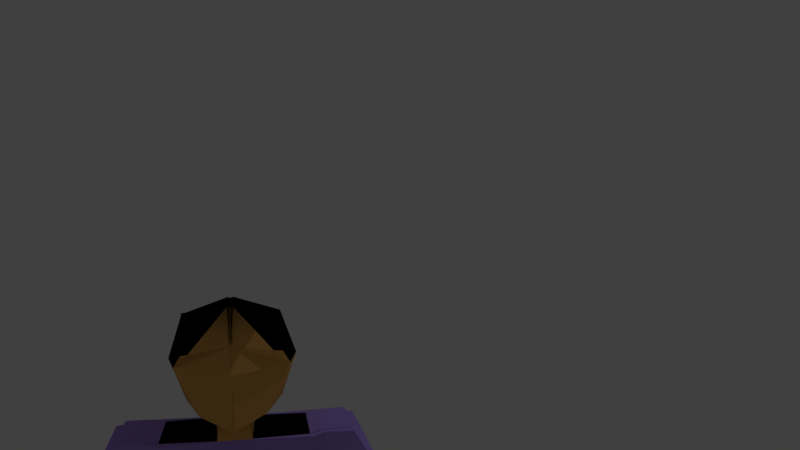 # Source: avatar_flipped.blend  (saved by Blender 2.78.0; exported with 4.5.12 LTS)
import bpy
from mathutils import Matrix  # noqa: F401  (used for matrix-valued properties, if any)

bpy.ops.wm.read_factory_settings(use_empty=True)
scene = bpy.context.scene
scene.name = 'Scene'

# ---- collections
col_collection_1 = bpy.data.collections.new('Collection 1'); scene.collection.children.link(col_collection_1)

# ---- materials (node trees are filled in below, after node groups)
mat_purple = bpy.data.materials.new('purple')
mat_purple.alpha_threshold = 0.0
mat_purple.use_transparent_shadow = False
mat_purple.diffuse_color = (0.3978, 0.2741, 0.8, 1.0)
mat_purple.roughness = 0.5
mat_skin = bpy.data.materials.new('Skin')
mat_skin.alpha_threshold = 0.0
mat_skin.use_transparent_shadow = False
mat_skin.diffuse_color = (0.8, 0.4177, 0.1139, 1.0)
mat_skin.roughness = 0.5
mat_pink = bpy.data.materials.new('pink')
mat_pink.alpha_threshold = 0.0
mat_pink.use_transparent_shadow = False
mat_pink.diffuse_color = (0.8, 0.0, 0.1284, 1.0)
mat_pink.roughness = 0.5
mat_black = bpy.data.materials.new('black')
mat_black.alpha_threshold = 0.0
mat_black.use_transparent_shadow = False
mat_black.diffuse_color = (0.0, 0.0, 0.0, 1.0)
mat_black.roughness = 0.5

# ---- material node trees

# ---- world
world_world = bpy.data.worlds.new('World'); scene.world = world_world
world_world.color = (0.05088, 0.05088, 0.05088)
world_world.use_sun_shadow = False
world_world.sun_shadow_jitter_overblur = 0.0
world_world.cycles.sampling_method = 'MANUAL'

# ---- cameras
cam_camera = bpy.data.cameras.new('Camera')
cam_camera.clip_end = 100.0
cam_camera.lens = 35.0
cam_camera.sensor_width = 32.0
cam_camera.sensor_height = 18.0
cam_camera.ortho_scale = 7.314
cam_camera.dof.focus_distance = 0.0
cam_camera.dof.aperture_fstop = 128.0

# ---- lights
light_lamp = bpy.data.lights.new('Lamp', 'POINT')
light_lamp.transmission_factor = 0.0
light_lamp.cutoff_distance = 30.0
light_lamp.energy = 100.0
light_lamp.shadow_buffer_clip_start = 1.001
light_lamp.shadow_soft_size = 0.1
light_lamp.shadow_maximum_resolution = 0.006
light_lamp.use_absolute_resolution = True

# ---- meshes
me_mesh_003 = bpy.data.meshes.new('Mesh.003')
me_mesh_003.from_pydata([(-0.1229, -0.01206, 0.002834), (0.1348, -0.001012, 0.002834), (0.006678, -0.005971, 0.1315), (-0.09064, -0.01023, 0.09927), (-0.0865, -0.1069, 0.002541), (-0.09064, -0.01104, -0.09365), (-0.1133, 0.04506, 0.0008124), (0.003501, 0.06761, 0.1406), (0.002314, 0.1145, -0.1245), (-0.06252, -0.08062, 0.07411), (-0.06252, -0.08121, -0.0688), (-0.05715, 0.04264, 0.09202), (-0.06458, 0.06924, -0.1008), (0.07452, 0.06746, -0.06839), (-0.08522, 0.06944, -0.5336), (-0.08118, -0.02491, -0.5336), (-0.1531, -0.05677, -0.1606), (-0.1701, -0.0575, -0.2424), (-0.1764, 0.08923, -0.2424), (0.01406, -0.03473, -0.393), (-0.1096, -0.04002, -0.393), (-0.1147, 0.07962, -0.393), (-0.1583, 0.06459, -0.1606), (-0.1762, -0.05915, -0.1615), (-0.1793, 0.062, -0.1532), (-0.1811, -0.05357, -0.2448), (-0.1849, 0.0929, -0.2348), (-0.1881, -0.05951, -0.1609), (-0.1913, 0.06164, -0.1526), (-0.2424, -0.06184, -0.1609), (-0.2455, 0.05932, -0.1526), (-0.193, -0.05393, -0.2441), (-0.1969, 0.09254, -0.2341), (-0.2891, -0.03719, -0.2478), (-0.2911, 0.03781, -0.2426), (-0.2525, -0.02907, -0.2881), (-0.2549, 0.0616, -0.2819), (-0.3959, -0.02243, -0.3527), (-0.3974, 0.03349, -0.3488), (-0.3686, -0.01637, -0.3827), (-0.3704, 0.05123, -0.3781), (-0.4232, -0.02186, -0.3702), (-0.4241, 0.02797, -0.3653), (-0.3885, -0.01416, -0.4085), (-0.3898, 0.05054, -0.4026), (-0.5251, -0.001594, -0.4784), (-0.5228, 0.02698, -0.494), (-0.5069, 0.002431, -0.4984), (-0.5211, 0.02773, -0.5004), (-0.5509, -0.008996, -0.5021), (-0.5329, 0.03858, -0.4898), (-0.5328, -0.004972, -0.522), (-0.5359, 0.04753, -0.5141), (-0.5418, -0.006984, -0.512), (-0.5429, 0.03406, -0.5092), (-0.5858, -0.007754, -0.5334), (-0.5813, 0.03409, -0.5311), (-0.5767, -0.005742, -0.5434), (-0.5778, 0.03531, -0.5406), (-0.5452, 0.06129, -0.4986), (-0.5377, 0.06318, -0.505), (-0.5479, 0.0594, -0.5064), (-0.5416, 0.06645, -0.5072), (-0.0256, -0.05131, -0.1606), (-0.0308, 0.07006, -0.1606), (-0.02617, -0.06343, -0.0998), (-0.01778, 0.04864, -0.1055), (-0.02188, 0.05921, 0.1248), (-0.05941, 0.1471, 0.1361), (-0.09113, 0.1347, 0.1456), (-0.08172, 0.07377, 0.03879), (0.002289, 0.03905, 0.1238), (-0.09752, 0.02905, 0.02093), (-0.1067, -0.01155, -0.04541), (0.002748, 0.1116, -0.07311), (-0.07451, -0.09404, -0.03313), (-0.08895, 0.05715, -0.04999), (0.003466, 0.08119, 0.05235), (-0.1016, 0.05085, -0.0235), (-0.1151, -0.01181, -0.02026), (-0.08076, -0.1007, -0.01453), (0.1352, -0.0009967, 0.002834), (0.0006711, 0.122, 0.003202), (-0.1225, -0.01204, 0.002834), (0.01168, -0.1348, 0.002484), (0.00563, -0.006016, 0.1315), (0.006201, -0.007086, -0.1258), (0.103, -0.001932, 0.09927), (0.1071, -0.09857, 0.002541), (0.103, -0.002746, -0.09365), (0.1208, 0.0551, 0.0008124), (0.0025, 0.06757, 0.1406), (-0.0003251, 0.1144, -0.1245), (0.01028, -0.1023, 0.09901), (0.01032, -0.1031, -0.09392), (0.08096, -0.07447, 0.07411), (0.08101, -0.07506, -0.0688), (0.06507, 0.04788, 0.09202), (0.07019, 0.07502, -0.1008), (-0.06824, 0.06135, -0.06839), (0.00276, 0.07321, -0.5336), (0.002833, 0.0715, -0.1606), (0.006803, -0.02114, -0.5336), (0.008034, -0.04987, -0.1606), (0.09074, 0.07698, -0.5336), (0.09478, -0.01737, -0.5336), (0.1692, -0.04296, -0.1606), (0.001746, 0.09686, -0.2424), (0.008034, -0.04987, -0.2424), (0.1861, -0.04223, -0.2424), (0.1798, 0.1045, -0.2424), (0.0007339, -0.0353, -0.393), (0.1244, -0.03, -0.393), (0.1192, 0.08964, -0.393), (0.002248, 0.08516, -0.393), (0.164, 0.07841, -0.1606), (0.1924, -0.04336, -0.1615), (0.1852, 0.07762, -0.1532), (0.1968, -0.03737, -0.2448), (0.1881, 0.1089, -0.2348), (0.2043, -0.0427, -0.1609), (0.1971, 0.07828, -0.1526), (0.2586, -0.04037, -0.1609), (0.2513, 0.08061, -0.1526), (0.2087, -0.03671, -0.2441), (0.2, 0.1095, -0.2341), (0.303, -0.01181, -0.2478), (0.2986, 0.06308, -0.2426), (0.2658, -0.006854, -0.2881), (0.2604, 0.08369, -0.2819), (0.4082, 0.01203, -0.3527), (0.4048, 0.06787, -0.3488), (0.3804, 0.01573, -0.3827), (0.3764, 0.08323, -0.3781), (0.4353, 0.01493, -0.3702), (0.432, 0.06466, -0.3653), (0.4, 0.01963, -0.4085), (0.3958, 0.0842, -0.4026), (0.5351, 0.04384, -0.4784), (0.5303, 0.07211, -0.494), (0.5166, 0.04629, -0.4984), (0.5286, 0.07271, -0.5004), (0.5614, 0.03867, -0.5021), (0.5394, 0.08453, -0.4898), (0.543, 0.04113, -0.522), (0.5416, 0.0937, -0.5141), (0.5522, 0.0399, -0.512), (0.5498, 0.08089, -0.5092), (0.596, 0.04289, -0.5334), (0.588, 0.0842, -0.5311), (0.5868, 0.04412, -0.5434), (0.5844, 0.08511, -0.5406), (0.5497, 0.1082, -0.4986), (0.5421, 0.1094, -0.505), (0.5526, 0.1066, -0.5064), (0.5457, 0.113, -0.5072), (0.04167, -0.04843, -0.1606), (0.03647, 0.07294, -0.1606), (0.04328, -0.06045, -0.0998), (0.02533, 0.05049, -0.1055), (0.003298, 0.06066, -0.1149), (0.008498, -0.0607, -0.1149), (0.02851, 0.06137, 0.1248), (0.05838, 0.1521, 0.1361), (0.09104, 0.1426, 0.1456), (0.08688, 0.081, 0.03879), (0.006151, 0.03922, 0.1238), (0.1065, 0.03779, 0.02093), (0.1191, -0.001871, -0.04541), (-0.0005128, 0.1115, -0.07311), (0.011, -0.119, -0.04572), (0.09405, -0.08682, -0.03313), (0.0955, 0.06506, -0.04999), (0.003048, 0.0665, 0.1071), (0.001374, 0.0811, 0.05235), (0.1087, 0.05986, -0.0235), (0.1275, -0.001415, -0.02026), (0.001459, 0.1036, -0.02633), (0.01135, -0.1273, -0.02059), (0.1009, -0.09294, -0.01453)], [(173, 7), (173, 91)], [(0, 4, 9, 3), (73, 5, 10, 75), (73, 76, 12, 5), (0, 3, 11, 71, 70, 72, 6), (74, 8, 12, 76), (170, 75, 10, 94), (84, 93, 9, 4), (2, 7, 68, 67, 69, 11, 3), (2, 3, 9, 93), (86, 5, 12, 8), (86, 94, 10, 5), (17, 16, 23, 25), (108, 103, 63, 16, 17), (18, 22, 64, 101, 107), (63, 103, 101, 64), (102, 15, 14, 100), (20, 17, 18, 21), (21, 18, 107, 114), (114, 107, 108, 19), (100, 114, 19, 102), (19, 108, 17, 20), (15, 20, 21, 14), (102, 19, 20, 15), (24, 26, 32, 28), (16, 22, 24, 23), (18, 17, 25, 26), (22, 18, 26, 24), (23, 24, 28, 27), (26, 25, 31, 32), (25, 23, 27, 31), (30, 32, 36, 34), (31, 27, 29), (28, 32, 30), (27, 28, 30, 29), (34, 36, 40, 38), (29, 30, 34, 33), (32, 31, 35, 36), (31, 29, 33, 35), (37, 38, 42, 41), (33, 34, 38, 37), (36, 35, 39, 40), (35, 33, 37, 39), (44, 43, 47, 48), (40, 39, 43, 44), (39, 37, 41, 43), (38, 40, 44, 42), (46, 48, 60, 59), (43, 41, 45, 47), (42, 44, 48, 46), (41, 42, 46, 45), (51, 53, 54, 52), (45, 46, 50, 49), (48, 47, 51, 52), (47, 45, 49, 53, 51), (53, 49, 55, 57), (57, 55, 56, 58), (54, 53, 57, 58), (50, 54, 58, 56), (49, 50, 56, 55), (59, 60, 62, 61), (50, 46, 59), (52, 54, 61, 62), (54, 50, 59, 61), (48, 52, 62, 60), (16, 63, 64, 22), (64, 63, 65, 66), (64, 66, 160, 101), (63, 103, 161, 65), (14, 21, 114, 100), (178, 80, 75, 170), (177, 74, 76, 78), (79, 78, 76, 73), (79, 73, 75, 80), (0, 79, 80, 4), (0, 6, 78, 79), (82, 177, 78, 6), (84, 4, 80, 178), (82, 6, 72, 70, 71, 77), (77, 71, 173), (11, 3, 71), (81, 87, 95, 88), (168, 171, 96, 89), (168, 89, 98, 172), (81, 90, 167, 165, 166, 97, 87), (169, 172, 98, 92), (170, 94, 96, 171), (84, 88, 95, 93), (85, 87, 97, 164, 162, 163, 91), (85, 93, 95, 87), (86, 92, 98, 89), (86, 89, 96, 94), (107, 108, 103, 101), (109, 118, 116, 106), (108, 109, 106, 156, 103), (110, 107, 101, 157, 115), (156, 157, 101, 103), (102, 100, 104, 105), (112, 113, 110, 109), (113, 114, 107, 110), (114, 111, 108, 107), (100, 102, 111, 114), (111, 112, 109, 108), (105, 104, 113, 112), (102, 105, 112, 111), (117, 121, 125, 119), (106, 116, 117, 115), (110, 119, 118, 109), (115, 117, 119, 110), (116, 120, 121, 117), (119, 125, 124, 118), (118, 124, 120, 116), (123, 127, 129, 125), (124, 122, 120), (121, 123, 125), (120, 122, 123, 121), (127, 131, 133, 129), (122, 126, 127, 123), (125, 129, 128, 124), (124, 128, 126, 122), (130, 134, 135, 131), (126, 130, 131, 127), (129, 133, 132, 128), (128, 132, 130, 126), (137, 141, 140, 136), (133, 137, 136, 132), (132, 136, 134, 130), (131, 135, 137, 133), (139, 152, 153, 141), (136, 140, 138, 134), (135, 139, 141, 137), (134, 138, 139, 135), (144, 145, 147, 146), (138, 142, 143, 139), (141, 145, 144, 140), (140, 144, 146, 142, 138), (146, 150, 148, 142), (150, 151, 149, 148), (147, 151, 150, 146), (143, 149, 151, 147), (142, 148, 149, 143), (152, 154, 155, 153), (143, 152, 139), (145, 155, 154, 147), (147, 154, 152, 143), (141, 153, 155, 145), (106, 115, 157, 156), (157, 159, 158, 156), (101, 160, 161, 103), (157, 101, 160, 159), (156, 158, 161, 103), (104, 100, 114, 113), (178, 170, 171, 179), (177, 175, 172, 169), (176, 168, 172, 175), (176, 179, 171, 168), (81, 88, 179, 176), (81, 176, 175, 90), (82, 90, 175, 177), (84, 178, 179, 88), (82, 174, 166, 165, 167, 90), (174, 173, 166), (97, 166, 87)])
me_mesh_003.polygons.foreach_set('use_smooth', [True] * 162)
me_mesh_003.polygons.foreach_set('material_index', [3, 1, 1, 3, 1, 3, 3, 3, 3, 1, 1, 0, 0, 0, 0, 0, 0, 0, 0, 0, 0, 0, 0, 0, 0, 0, 0, 0, 0, 0, 0, 0, 0, 0, 0, 0, 0, 0, 2, 0, 0, 0, 2, 2, 2, 2, 2, 2, 2, 2, 2, 2, 2, 2, 2, 2, 2, 2, 2, 2, 2, 2, 2, 2, 0, 1, 1, 1, 0, 3, 1, 1, 1, 3, 1, 1, 3, 1, 3, 3, 3, 1, 1, 3, 1, 3, 3, 3, 3, 1, 1, 0, 0, 0, 0, 0, 0, 0, 0, 0, 0, 0, 0, 0, 0, 0, 0, 0, 0, 0, 0, 0, 0, 0, 0, 0, 0, 0, 0, 2, 0, 0, 0, 2, 2, 2, 2, 2, 2, 2, 2, 2, 2, 2, 2, 2, 2, 2, 2, 2, 2, 2, 2, 2, 2, 0, 1, 1, 1, 1, 0, 3, 1, 1, 1, 3, 1, 1, 3, 1, 3, 3])
me_mesh_003.materials.append(mat_purple)
me_mesh_003.materials.append(mat_skin)
me_mesh_003.materials.append(mat_pink)
me_mesh_003.materials.append(mat_black)
me_mesh_003.use_remesh_preserve_volume = False
me_mesh_003.use_remesh_preserve_attributes = False
me_mesh_003.use_mirror_vertex_groups = False
me_mesh_003.update()
arm_armature = bpy.data.armatures.new('Armature')  # bones are not reproduced

# ---- objects
ob_armature = bpy.data.objects.new('Armature', arm_armature)
ob_avatar = bpy.data.objects.new('avatar', me_mesh_003)
ob_lamp = bpy.data.objects.new('Lamp', light_lamp)
ob_camera = bpy.data.objects.new('Camera', cam_camera)

# ---- transforms, parenting, visibility, modifiers, constraints
ob_armature.location = (0.0, 0.0, 0.0)
ob_armature.show_in_front = True
ob_armature.lineart.crease_threshold = 0.0
ob_avatar.parent = ob_armature
ob_avatar.location = (0.0, 0.0, 0.0)
ob_avatar.lineart.crease_threshold = 0.0
_vg = ob_avatar.vertex_groups.new(name='Stomach')
for _i, _w in zip([14, 15, 18, 19, 20, 21, 26, 32, 100, 102, 104, 105, 107, 108, 110, 111, 112, 113, 114, 119, 125], [0.9491, 0.912, 0.06237, 0.9115, 0.3605, 0.7731, 0.03676, 0.006148, 0.9888, 0.989, 0.9491, 0.912, 0.06803, 0.08662, 0.06237, 0.9115, 0.3605, 0.7731, 0.9375, 0.03676, 0.006148]): _vg.add([_i], _w, 'REPLACE')
_vg = ob_avatar.vertex_groups.new(name='Chest')
for _i, _w in zip([0, 4, 5, 6, 8, 10, 12, 14, 15, 16, 17, 18, 19, 20, 21, 22, 23, 24, 25, 26, 27, 28, 31, 32, 63, 64, 65, 66, 70, 72, 73, 74, 75, 76, 77, 78, 79, 80, 81, 82, 86, 88, 89, 90, 92, 94, 96, 98, 101, 103, 104, 105, 106, 107, 108, 109, 110, 111, 112, 113, 114, 115, 116, 117, 118, 119, 120, 121, 124, 125, 156, 157, 158, 159, 160, 161, 165, 167, 168, 169, 170, 171, 172, 173, 174, 175, 176, 177, 178, 179], [0.00455, 0.001108, 0.01318, 0.008479, 0.03349, 0.007107, 0.02385, 0.01494, 0.06876, 0.1217, 0.09999, 0.05818, 0.08462, 0.5109, 0.1174, 0.06737, 0.07137, 0.02401, 0.07257, 0.03459, 0.05238, 0.001478, 0.04867, 0.006928, 0.763, 0.6181, 0.4939, 0.4382, 0.008797, 0.002376, 0.009773, 0.04109, 0.004133, 0.01924, 0.0185, 0.01423, 0.007158, 0.00255, 0.00455, 0.03924, 0.01539, 0.001108, 0.01318, 0.008479, 0.03349, 0.007049, 0.007107, 0.02385, 0.7903, 0.8755, 0.01494, 0.06876, 0.1217, 0.874, 0.8429, 0.09999, 0.05818, 0.08462, 0.5109, 0.1174, 0.05255, 0.06737, 0.07137, 0.02401, 0.07257, 0.03459, 0.05238, 0.001478, 0.04867, 0.006928, 0.763, 0.6181, 0.4939, 0.4382, 0.5919, 0.5712, 0.008797, 0.002376, 0.009773, 0.04109, 0.003431, 0.004133, 0.01924, 0.00325, 0.0185, 0.01423, 0.007158, 0.05041, 0.001582, 0.00255]): _vg.add([_i], _w, 'REPLACE')
_vg = ob_avatar.vertex_groups.new(name='Head')
for _i, _w in zip([0, 1, 2, 3, 4, 5, 6, 7, 8, 9, 10, 11, 12, 13, 63, 64, 65, 66, 67, 68, 69, 70, 71, 72, 73, 74, 75, 76, 77, 78, 79, 80, 81, 82, 83, 84, 85, 86, 87, 88, 89, 90, 91, 92, 93, 94, 95, 96, 97, 98, 99, 101, 103, 156, 157, 158, 159, 160, 161, 162, 163, 164, 165, 166, 167, 168, 169, 170, 171, 172, 173, 174, 175, 176, 177, 178, 179], [0.9727, 1.0, 0.9876, 0.98, 0.9744, 0.9684, 0.9708, 0.9907, 0.9583, 0.9782, 0.9714, 0.9807, 0.9631, 1.0, 0.0855, 0.1291, 0.4325, 0.4503, 0.9881, 0.9886, 0.9875, 0.9706, 0.9764, 0.9738, 0.9701, 0.9545, 0.9729, 0.9654, 0.9658, 0.9679, 0.9714, 0.9737, 0.9727, 0.9554, 1.0, 0.9751, 0.9876, 0.9673, 0.98, 0.9744, 0.9684, 0.9708, 0.9907, 0.9583, 0.9801, 0.9715, 0.9782, 0.9714, 0.9807, 0.9631, 1.0, 0.09627, 0.08906, 0.0855, 0.1291, 0.4325, 0.4503, 0.2908, 0.3753, 0.9881, 0.9886, 0.9875, 0.9706, 0.9764, 0.9738, 0.9701, 0.9545, 0.9733, 0.9729, 0.9654, 0.9734, 0.9658, 0.9679, 0.9714, 0.9496, 0.9742, 0.9737]): _vg.add([_i], _w, 'REPLACE')
_vg = ob_avatar.vertex_groups.new(name='UpperArm.L')
for _i, _w in zip([16, 17, 18, 20, 21, 22, 23, 24, 25, 26, 27, 28, 29, 30, 31, 32, 33, 34, 35, 36, 40, 63, 64, 65, 66, 101, 107, 108, 160, 161], [0.8587, 0.8741, 0.8751, 0.1276, 0.1085, 0.9094, 0.9155, 0.9495, 0.9052, 0.909, 0.9369, 0.964, 0.9721, 0.9847, 0.9323, 0.9371, 0.9668, 0.9817, 0.965, 0.9649, 0.01596, 0.1401, 0.2269, 0.06302, 0.09351, 0.04519, 0.01815, 0.0273, 0.04445, 0.01517]): _vg.add([_i], _w, 'REPLACE')
_vg = ob_avatar.vertex_groups.new(name='LowerArm.L')
for _i, _w in zip([33, 35, 36, 37, 38, 39, 40, 41, 42, 43, 44], [0.01028, 0.01037, 0.008951, 0.9753, 0.9764, 0.9798, 0.9641, 0.9772, 0.9818, 0.9805, 0.9737]): _vg.add([_i], _w, 'REPLACE')
_vg = ob_avatar.vertex_groups.new(name='Hand.L')
for _i, _w in zip([45, 46, 47, 48, 49, 50, 51, 52, 53, 54, 55, 56, 57, 58, 59, 60, 61, 62], [0.9885, 0.9898, 0.9941, 1.002, 0.9996, 0.9962, 0.9995, 0.9999, 0.9999, 0.9986, 1.0, 0.9999, 1.0, 1.0, 1.0, 0.9999, 0.9999, 0.9997]): _vg.add([_i], _w, 'REPLACE')
_vg = ob_avatar.vertex_groups.new(name='UpperArm.R')
for _i, _w in zip([101, 106, 107, 108, 109, 110, 112, 113, 115, 116, 117, 118, 119, 120, 121, 122, 123, 124, 125, 126, 127, 128, 129, 133, 156, 157, 158, 159, 160, 161], [0.04519, 0.8587, 0.01815, 0.0273, 0.8741, 0.8751, 0.1276, 0.1085, 0.9094, 0.9155, 0.9495, 0.9052, 0.909, 0.9369, 0.964, 0.9721, 0.9847, 0.9323, 0.9371, 0.9668, 0.9817, 0.965, 0.9649, 0.01596, 0.1401, 0.2269, 0.06302, 0.09351, 0.04445, 0.01517]): _vg.add([_i], _w, 'REPLACE')
_vg = ob_avatar.vertex_groups.new(name='LowerArm.R')
for _i, _w in zip([126, 128, 129, 130, 131, 132, 133, 134, 135, 136, 137], [0.01028, 0.01037, 0.008951, 0.9753, 0.9764, 0.9798, 0.9641, 0.9772, 0.9818, 0.9805, 0.9737]): _vg.add([_i], _w, 'REPLACE')
_vg = ob_avatar.vertex_groups.new(name='Hand.R')
for _i, _w in zip([138, 139, 140, 141, 142, 143, 144, 145, 146, 147, 148, 149, 150, 151, 152, 153, 154, 155], [0.9885, 0.9898, 0.9941, 1.002, 0.9996, 0.9962, 0.9995, 0.9999, 0.9999, 0.9986, 1.0, 0.9999, 1.0, 1.0, 1.0, 0.9999, 0.9999, 0.9997]): _vg.add([_i], _w, 'REPLACE')
_m = ob_avatar.modifiers.new('Mirror', 'MIRROR')
_m.use_clip = True
_m = ob_avatar.modifiers.new('Armature', 'ARMATURE')
_m.object = ob_armature
_m = ob_avatar.modifiers.new('EdgeSplit.001', 'EDGE_SPLIT')
_m = ob_avatar.modifiers.new('EdgeSplit.002', 'EDGE_SPLIT')
_m = ob_avatar.modifiers.new('EdgeSplit.003', 'EDGE_SPLIT')
_m = ob_avatar.modifiers.new('EdgeSplit.004', 'EDGE_SPLIT')
ob_lamp.location = (-4.025, -1.117, 5.368)
ob_lamp.rotation_euler = (0.6503, 0.05522, -1.232)
ob_lamp.lock_rotations_4d = False
ob_lamp.empty_display_type = 'ARROWS'
ob_lamp.color = (0.0, 0.0, 0.0, 0.0)
ob_lamp.lineart.crease_threshold = 0.0
ob_camera.location = (-0.08515, 1.806, 0.6846)
ob_camera.rotation_euler = (1.351, -2.214e-06, 2.989)
ob_camera.scale = (1.0, 1.0, 1.0)
ob_camera.lock_rotations_4d = False
ob_camera.empty_display_type = 'ARROWS'
ob_camera.color = (0.0, 0.0, 0.0, 0.0)
ob_camera.hide_viewport = True
ob_camera.display_type = 'WIRE'
ob_camera.lineart.crease_threshold = 0.0

# ---- collection membership
col_collection_1.objects.link(ob_armature)
col_collection_1.objects.link(ob_avatar)
col_collection_1.objects.link(ob_lamp)
col_collection_1.objects.link(ob_camera)

# ---- scene / render settings (as saved in the file)
scene.camera = ob_camera
scene.frame_start = 1; scene.frame_end = 250; scene.frame_set(220)
scene.render.engine = 'BLENDER_EEVEE_NEXT'
scene.render.resolution_percentage = 50
scene.render.dither_intensity = 0.0
scene.cycles.use_denoising = False
scene.cycles.samples = 128
scene.cycles.sampling_pattern = 'TABULATED_SOBOL'
scene.cycles.light_sampling_threshold = 0.0
scene.cycles.use_adaptive_sampling = False
scene.cycles.use_light_tree = False
scene.cycles.blur_glossy = 0.0
scene.cycles.sample_clamp_indirect = 0.0
scene.view_settings.view_transform = 'Standard'
bpy.context.view_layer.update()
